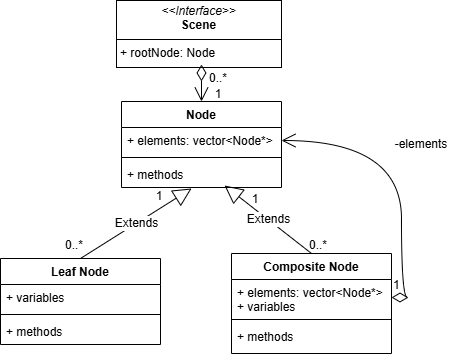

The diagram above was exported from draw.io. Its source (the exported page's mxGraphModel, read from the mxfile embedded in the PNG):
<mxGraphModel dx="1667" dy="1589" grid="0" gridSize="10" guides="1" tooltips="1" connect="1" arrows="1" fold="1" page="0" pageScale="1" pageWidth="700" pageHeight="400" math="0" shadow="0">
  <root>
    <mxCell id="0" />
    <mxCell id="1" parent="0" />
    <mxCell id="pjAGhghy0-1v2LhNo25m-1" value="Node" style="swimlane;fontStyle=1;align=center;verticalAlign=top;childLayout=stackLayout;horizontal=1;startSize=26;horizontalStack=0;resizeParent=1;resizeParentMax=0;resizeLast=0;collapsible=1;marginBottom=0;whiteSpace=wrap;html=1;" parent="1" vertex="1">
      <mxGeometry x="154" y="-433" width="160" height="86" as="geometry" />
    </mxCell>
    <mxCell id="pjAGhghy0-1v2LhNo25m-2" value="+ elements: vector&amp;lt;Node*&amp;gt;" style="text;strokeColor=none;fillColor=none;align=left;verticalAlign=top;spacingLeft=4;spacingRight=4;overflow=hidden;rotatable=0;points=[[0,0.5],[1,0.5]];portConstraint=eastwest;whiteSpace=wrap;html=1;" parent="pjAGhghy0-1v2LhNo25m-1" vertex="1">
      <mxGeometry y="26" width="160" height="26" as="geometry" />
    </mxCell>
    <mxCell id="pjAGhghy0-1v2LhNo25m-3" value="" style="line;strokeWidth=1;fillColor=none;align=left;verticalAlign=middle;spacingTop=-1;spacingLeft=3;spacingRight=3;rotatable=0;labelPosition=right;points=[];portConstraint=eastwest;strokeColor=inherit;" parent="pjAGhghy0-1v2LhNo25m-1" vertex="1">
      <mxGeometry y="52" width="160" height="8" as="geometry" />
    </mxCell>
    <mxCell id="pjAGhghy0-1v2LhNo25m-4" value="+ methods" style="text;strokeColor=none;fillColor=none;align=left;verticalAlign=top;spacingLeft=4;spacingRight=4;overflow=hidden;rotatable=0;points=[[0,0.5],[1,0.5]];portConstraint=eastwest;whiteSpace=wrap;html=1;" parent="pjAGhghy0-1v2LhNo25m-1" vertex="1">
      <mxGeometry y="60" width="160" height="26" as="geometry" />
    </mxCell>
    <mxCell id="pjAGhghy0-1v2LhNo25m-6" value="&lt;p style=&quot;margin:0px;margin-top:4px;text-align:center;&quot;&gt;&lt;i&gt;&amp;lt;&amp;lt;Interface&amp;gt;&amp;gt;&lt;/i&gt;&lt;br&gt;&lt;b&gt;Scene&lt;/b&gt;&lt;/p&gt;&lt;hr size=&quot;1&quot; style=&quot;border-style:solid;&quot;&gt;&lt;p style=&quot;margin:0px;margin-left:4px;&quot;&gt;&lt;/p&gt;&lt;p style=&quot;margin:0px;margin-left:4px;&quot;&gt;+ rootNode: Node&lt;/p&gt;" style="verticalAlign=top;align=left;overflow=fill;html=1;whiteSpace=wrap;" parent="1" vertex="1">
      <mxGeometry x="149" y="-534" width="165" height="67" as="geometry" />
    </mxCell>
    <mxCell id="pjAGhghy0-1v2LhNo25m-7" value="Leaf Node" style="swimlane;fontStyle=1;align=center;verticalAlign=top;childLayout=stackLayout;horizontal=1;startSize=26;horizontalStack=0;resizeParent=1;resizeParentMax=0;resizeLast=0;collapsible=1;marginBottom=0;whiteSpace=wrap;html=1;" parent="1" vertex="1">
      <mxGeometry x="33" y="-276" width="160" height="86" as="geometry" />
    </mxCell>
    <mxCell id="pjAGhghy0-1v2LhNo25m-8" value="+ variables" style="text;strokeColor=none;fillColor=none;align=left;verticalAlign=top;spacingLeft=4;spacingRight=4;overflow=hidden;rotatable=0;points=[[0,0.5],[1,0.5]];portConstraint=eastwest;whiteSpace=wrap;html=1;" parent="pjAGhghy0-1v2LhNo25m-7" vertex="1">
      <mxGeometry y="26" width="160" height="26" as="geometry" />
    </mxCell>
    <mxCell id="pjAGhghy0-1v2LhNo25m-9" value="" style="line;strokeWidth=1;fillColor=none;align=left;verticalAlign=middle;spacingTop=-1;spacingLeft=3;spacingRight=3;rotatable=0;labelPosition=right;points=[];portConstraint=eastwest;strokeColor=inherit;" parent="pjAGhghy0-1v2LhNo25m-7" vertex="1">
      <mxGeometry y="52" width="160" height="8" as="geometry" />
    </mxCell>
    <mxCell id="pjAGhghy0-1v2LhNo25m-10" value="+ methods" style="text;strokeColor=none;fillColor=none;align=left;verticalAlign=top;spacingLeft=4;spacingRight=4;overflow=hidden;rotatable=0;points=[[0,0.5],[1,0.5]];portConstraint=eastwest;whiteSpace=wrap;html=1;" parent="pjAGhghy0-1v2LhNo25m-7" vertex="1">
      <mxGeometry y="60" width="160" height="26" as="geometry" />
    </mxCell>
    <mxCell id="pjAGhghy0-1v2LhNo25m-12" value="Composite Node" style="swimlane;fontStyle=1;align=center;verticalAlign=top;childLayout=stackLayout;horizontal=1;startSize=26;horizontalStack=0;resizeParent=1;resizeParentMax=0;resizeLast=0;collapsible=1;marginBottom=0;whiteSpace=wrap;html=1;" parent="1" vertex="1">
      <mxGeometry x="264" y="-281" width="160" height="100" as="geometry" />
    </mxCell>
    <mxCell id="pjAGhghy0-1v2LhNo25m-13" value="&lt;div&gt;+ elements: vector&amp;lt;Node*&amp;gt;&lt;/div&gt;&lt;div&gt;+ variables&lt;/div&gt;" style="text;strokeColor=none;fillColor=none;align=left;verticalAlign=top;spacingLeft=4;spacingRight=4;overflow=hidden;rotatable=0;points=[[0,0.5],[1,0.5]];portConstraint=eastwest;whiteSpace=wrap;html=1;" parent="pjAGhghy0-1v2LhNo25m-12" vertex="1">
      <mxGeometry y="26" width="160" height="36" as="geometry" />
    </mxCell>
    <mxCell id="pjAGhghy0-1v2LhNo25m-14" value="" style="line;strokeWidth=1;fillColor=none;align=left;verticalAlign=middle;spacingTop=-1;spacingLeft=3;spacingRight=3;rotatable=0;labelPosition=right;points=[];portConstraint=eastwest;strokeColor=inherit;" parent="pjAGhghy0-1v2LhNo25m-12" vertex="1">
      <mxGeometry y="62" width="160" height="8" as="geometry" />
    </mxCell>
    <mxCell id="pjAGhghy0-1v2LhNo25m-15" value="+ methods" style="text;strokeColor=none;fillColor=none;align=left;verticalAlign=top;spacingLeft=4;spacingRight=4;overflow=hidden;rotatable=0;points=[[0,0.5],[1,0.5]];portConstraint=eastwest;whiteSpace=wrap;html=1;" parent="pjAGhghy0-1v2LhNo25m-12" vertex="1">
      <mxGeometry y="70" width="160" height="30" as="geometry" />
    </mxCell>
    <mxCell id="pjAGhghy0-1v2LhNo25m-21" value="" style="endArrow=open;html=1;endSize=12;startArrow=diamondThin;startSize=14;startFill=0;edgeStyle=orthogonalEdgeStyle;align=left;verticalAlign=bottom;rounded=0;fontSize=12;curved=1;entryX=0.5;entryY=0;entryDx=0;entryDy=0;exitX=0.515;exitY=0.955;exitDx=0;exitDy=0;exitPerimeter=0;" parent="1" source="pjAGhghy0-1v2LhNo25m-6" target="pjAGhghy0-1v2LhNo25m-1" edge="1">
      <mxGeometry x="-1" y="3" relative="1" as="geometry">
        <mxPoint x="227" y="-467" as="sourcePoint" />
        <mxPoint x="387" y="-467" as="targetPoint" />
      </mxGeometry>
    </mxCell>
    <mxCell id="pjAGhghy0-1v2LhNo25m-22" value="Extends" style="endArrow=block;endSize=16;endFill=0;html=1;rounded=0;fontSize=12;curved=1;exitX=0.5;exitY=0;exitDx=0;exitDy=0;entryX=0.438;entryY=1.038;entryDx=0;entryDy=0;entryPerimeter=0;" parent="1" source="pjAGhghy0-1v2LhNo25m-7" target="pjAGhghy0-1v2LhNo25m-4" edge="1">
      <mxGeometry width="160" relative="1" as="geometry">
        <mxPoint x="121" y="-300" as="sourcePoint" />
        <mxPoint x="281" y="-300" as="targetPoint" />
      </mxGeometry>
    </mxCell>
    <mxCell id="pjAGhghy0-1v2LhNo25m-23" value="Extends" style="endArrow=block;endSize=16;endFill=0;html=1;rounded=0;fontSize=12;curved=1;exitX=0.5;exitY=0;exitDx=0;exitDy=0;entryX=0.644;entryY=0.923;entryDx=0;entryDy=0;entryPerimeter=0;" parent="1" source="pjAGhghy0-1v2LhNo25m-12" target="pjAGhghy0-1v2LhNo25m-4" edge="1">
      <mxGeometry width="160" relative="1" as="geometry">
        <mxPoint x="108" y="-25" as="sourcePoint" />
        <mxPoint x="219" y="-95" as="targetPoint" />
      </mxGeometry>
    </mxCell>
    <mxCell id="pjAGhghy0-1v2LhNo25m-24" value="1" style="endArrow=open;html=1;endSize=12;startArrow=diamondThin;startSize=14;startFill=0;edgeStyle=orthogonalEdgeStyle;align=left;verticalAlign=bottom;rounded=0;fontSize=12;curved=1;exitX=1;exitY=0.5;exitDx=0;exitDy=0;entryX=1;entryY=0.5;entryDx=0;entryDy=0;" parent="1" source="pjAGhghy0-1v2LhNo25m-13" target="pjAGhghy0-1v2LhNo25m-2" edge="1">
      <mxGeometry x="-1" y="3" relative="1" as="geometry">
        <mxPoint x="371" y="-390.5" as="sourcePoint" />
        <mxPoint x="531" y="-390.5" as="targetPoint" />
      </mxGeometry>
    </mxCell>
    <mxCell id="pjAGhghy0-1v2LhNo25m-25" value="-elements" style="text;html=1;align=center;verticalAlign=middle;whiteSpace=wrap;rounded=0;" parent="1" vertex="1">
      <mxGeometry x="424" y="-405" width="60" height="30" as="geometry" />
    </mxCell>
    <mxCell id="pjAGhghy0-1v2LhNo25m-28" value="0..*" style="text;html=1;align=center;verticalAlign=middle;whiteSpace=wrap;rounded=0;" parent="1" vertex="1">
      <mxGeometry x="90" y="-304" width="34" height="30" as="geometry" />
    </mxCell>
    <mxCell id="pjAGhghy0-1v2LhNo25m-30" value="0..*" style="text;html=1;align=center;verticalAlign=middle;whiteSpace=wrap;rounded=0;" parent="1" vertex="1">
      <mxGeometry x="334" y="-304" width="34" height="30" as="geometry" />
    </mxCell>
    <mxCell id="pjAGhghy0-1v2LhNo25m-31" value="1" style="text;html=1;align=center;verticalAlign=middle;whiteSpace=wrap;rounded=0;" parent="1" vertex="1">
      <mxGeometry x="271" y="-350" width="34" height="30" as="geometry" />
    </mxCell>
    <mxCell id="pjAGhghy0-1v2LhNo25m-35" value="1" style="text;html=1;align=center;verticalAlign=middle;whiteSpace=wrap;rounded=0;" parent="1" vertex="1">
      <mxGeometry x="175" y="-353" width="34" height="30" as="geometry" />
    </mxCell>
    <mxCell id="pjAGhghy0-1v2LhNo25m-36" value="0..*" style="text;html=1;align=center;verticalAlign=middle;whiteSpace=wrap;rounded=0;" parent="1" vertex="1">
      <mxGeometry x="234" y="-471" width="34" height="30" as="geometry" />
    </mxCell>
    <mxCell id="pjAGhghy0-1v2LhNo25m-37" value="1" style="text;html=1;align=center;verticalAlign=middle;whiteSpace=wrap;rounded=0;" parent="1" vertex="1">
      <mxGeometry x="234" y="-455" width="34" height="30" as="geometry" />
    </mxCell>
  </root>
</mxGraphModel>